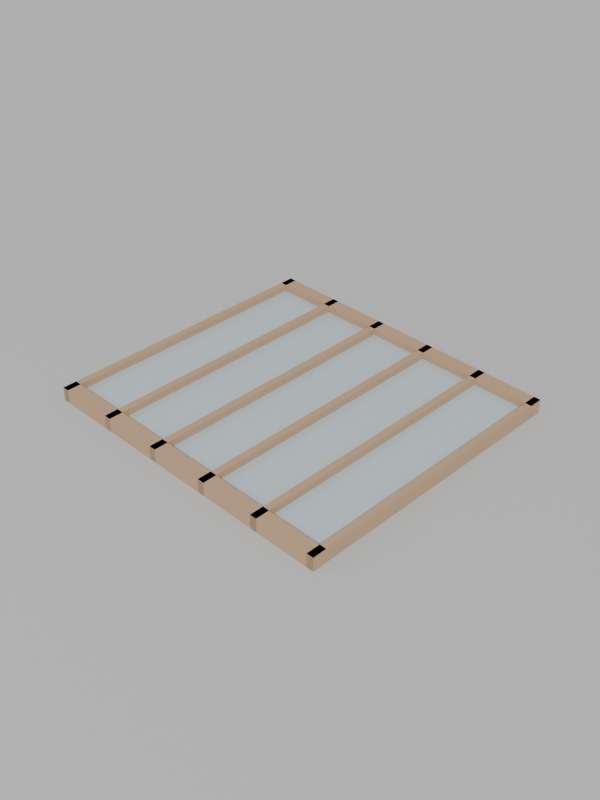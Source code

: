# Source: hp-glazing-and-sash-panel.blend  (saved by Blender 4.2.66; exported with 4.5.12 LTS)
import bpy
from mathutils import Matrix  # noqa: F401  (used for matrix-valued properties, if any)

bpy.ops.wm.read_factory_settings(use_empty=True)
scene = bpy.context.scene
scene.name = 'Scene'

# ---- collections
col_collection = bpy.data.collections.new('Collection'); scene.collection.children.link(col_collection)
col_model = bpy.data.collections.new('Model'); scene.collection.children.link(col_model)
col_rendersetup = bpy.data.collections.new('RenderSetup'); scene.collection.children.link(col_rendersetup)

# ---- materials (node trees are filled in below, after node groups)
mat_timber = bpy.data.materials.new('Timber')
mat_glass = bpy.data.materials.new('Glass')
mat_glass.surface_render_method = 'BLENDED'
mat_glass.blend_method = 'BLEND'
mat_backdropgrey = bpy.data.materials.new('BackdropGrey')

# ---- material node trees
mat_timber.use_nodes = True; mat_timber.node_tree.nodes.clear()
_N = mat_timber.node_tree.nodes; _L = mat_timber.node_tree.links
n0 = _N.new('ShaderNodeBsdfPrincipled'); n0.name = 'Principled BSDF'; n0.location = (10, 300)
n0.inputs[0].default_value = (0.45, 0.3, 0.18, 1.0)
n0.inputs[2].default_value = 0.8
n1 = _N.new('ShaderNodeOutputMaterial'); n1.name = 'Material Output'; n1.location = (300, 300)
_L.new(n0.outputs[0], n1.inputs[0])
n1.is_active_output = True
mat_glass.use_nodes = True; mat_glass.node_tree.nodes.clear()
_N = mat_glass.node_tree.nodes; _L = mat_glass.node_tree.links
n0 = _N.new('ShaderNodeBsdfPrincipled'); n0.name = 'Principled BSDF'; n0.location = (10, 300)
n0.inputs[0].default_value = (0.7, 0.82, 0.88, 1.0)
n0.inputs[2].default_value = 0.1
n0.inputs[4].default_value = 0.45
n1 = _N.new('ShaderNodeOutputMaterial'); n1.name = 'Material Output'; n1.location = (300, 300)
_L.new(n0.outputs[0], n1.inputs[0])
n1.is_active_output = True
mat_backdropgrey.use_nodes = True; mat_backdropgrey.node_tree.nodes.clear()
_N = mat_backdropgrey.node_tree.nodes; _L = mat_backdropgrey.node_tree.links
n0 = _N.new('ShaderNodeBsdfPrincipled'); n0.name = 'Principled BSDF'; n0.location = (10, 300)
n0.inputs[0].default_value = (0.5, 0.5, 0.5, 1.0)
n0.inputs[2].default_value = 1.0
n1 = _N.new('ShaderNodeOutputMaterial'); n1.name = 'Material Output'; n1.location = (300, 300)
_L.new(n0.outputs[0], n1.inputs[0])
n1.is_active_output = True

# ---- world
world_world = bpy.data.worlds.new('World'); scene.world = world_world
world_world.use_nodes = True; world_world.node_tree.nodes.clear()
_N = world_world.node_tree.nodes; _L = world_world.node_tree.links
n0 = _N.new('ShaderNodeOutputWorld'); n0.name = 'World Output'; n0.location = (300, 300)
n1 = _N.new('ShaderNodeBackground'); n1.name = 'Background'; n1.location = (10, 300)
n1.inputs[0].default_value = (0.5, 0.5, 0.5, 1.0)
_L.new(n1.outputs[0], n0.inputs[0])
n0.is_active_output = True
world_world.color = (0.05088, 0.05088, 0.05088)
world_world.sun_shadow_jitter_overblur = 0.0

# ---- cameras
cam_camera_001 = bpy.data.cameras.new('Camera.001')

# ---- lights
light_keysun = bpy.data.lights.new('KeySun', 'SUN')
light_keysun.energy = 3.0
light_fill = bpy.data.lights.new('Fill', 'AREA')
light_fill.energy = 800.0
light_fill.size = 6.0

# ---- meshes
me_cube_001 = bpy.data.meshes.new('Cube.001')
me_cube_001.from_pydata([(-0.015, -0.6223, -0.03), (-0.015, -0.6223, 0.03), (-0.015, 0.6223, -0.03), (-0.015, 0.6223, 0.03), (0.015, -0.6223, -0.03), (0.015, -0.6223, 0.03), (0.015, 0.6223, -0.03), (0.015, 0.6223, 0.03)], [], [(0, 1, 3, 2), (2, 3, 7, 6), (6, 7, 5, 4), (4, 5, 1, 0), (2, 6, 4, 0), (7, 3, 1, 5)])
_uv = me_cube_001.uv_layers.new(name='UVMap')
_uv.uv.foreach_set('vector', [0.375, 0.0, 0.625, 0.0, 0.625, 0.25, 0.375, 0.25, 0.375, 0.25, 0.625, 0.25, 0.625, 0.5, 0.375, 0.5, 0.375, 0.5, 0.625, 0.5, 0.625, 0.75, 0.375, 0.75, 0.375, 0.75, 0.625, 0.75, 0.625, 1.0, 0.375, 1.0, 0.125, 0.5, 0.375, 0.5, 0.375, 0.75, 0.125, 0.75, 0.625, 0.5, 0.875, 0.5, 0.875, 0.75, 0.625, 0.75])
me_cube_001.materials.append(mat_timber)
me_cube_001.update()
me_cube_002 = bpy.data.meshes.new('Cube.002')
me_cube_002.from_pydata([(-0.015, -0.6223, -0.03), (-0.015, -0.6223, 0.03), (-0.015, 0.6223, -0.03), (-0.015, 0.6223, 0.03), (0.015, -0.6223, -0.03), (0.015, -0.6223, 0.03), (0.015, 0.6223, -0.03), (0.015, 0.6223, 0.03)], [], [(0, 1, 3, 2), (2, 3, 7, 6), (6, 7, 5, 4), (4, 5, 1, 0), (2, 6, 4, 0), (7, 3, 1, 5)])
_uv = me_cube_002.uv_layers.new(name='UVMap')
_uv.uv.foreach_set('vector', [0.375, 0.0, 0.625, 0.0, 0.625, 0.25, 0.375, 0.25, 0.375, 0.25, 0.625, 0.25, 0.625, 0.5, 0.375, 0.5, 0.375, 0.5, 0.625, 0.5, 0.625, 0.75, 0.375, 0.75, 0.375, 0.75, 0.625, 0.75, 0.625, 1.0, 0.375, 1.0, 0.125, 0.5, 0.375, 0.5, 0.375, 0.75, 0.125, 0.75, 0.625, 0.5, 0.875, 0.5, 0.875, 0.75, 0.625, 0.75])
me_cube_002.materials.append(mat_timber)
me_cube_002.update()
me_cube_003 = bpy.data.meshes.new('Cube.003')
me_cube_003.from_pydata([(-0.015, -0.6223, -0.03), (-0.015, -0.6223, 0.03), (-0.015, 0.6223, -0.03), (-0.015, 0.6223, 0.03), (0.015, -0.6223, -0.03), (0.015, -0.6223, 0.03), (0.015, 0.6223, -0.03), (0.015, 0.6223, 0.03)], [], [(0, 1, 3, 2), (2, 3, 7, 6), (6, 7, 5, 4), (4, 5, 1, 0), (2, 6, 4, 0), (7, 3, 1, 5)])
_uv = me_cube_003.uv_layers.new(name='UVMap')
_uv.uv.foreach_set('vector', [0.375, 0.0, 0.625, 0.0, 0.625, 0.25, 0.375, 0.25, 0.375, 0.25, 0.625, 0.25, 0.625, 0.5, 0.375, 0.5, 0.375, 0.5, 0.625, 0.5, 0.625, 0.75, 0.375, 0.75, 0.375, 0.75, 0.625, 0.75, 0.625, 1.0, 0.375, 1.0, 0.125, 0.5, 0.375, 0.5, 0.375, 0.75, 0.125, 0.75, 0.625, 0.5, 0.875, 0.5, 0.875, 0.75, 0.625, 0.75])
me_cube_003.materials.append(mat_timber)
me_cube_003.update()
me_cube_004 = bpy.data.meshes.new('Cube.004')
me_cube_004.from_pydata([(-0.015, -0.6223, -0.03), (-0.015, -0.6223, 0.03), (-0.015, 0.6223, -0.03), (-0.015, 0.6223, 0.03), (0.015, -0.6223, -0.03), (0.015, -0.6223, 0.03), (0.015, 0.6223, -0.03), (0.015, 0.6223, 0.03)], [], [(0, 1, 3, 2), (2, 3, 7, 6), (6, 7, 5, 4), (4, 5, 1, 0), (2, 6, 4, 0), (7, 3, 1, 5)])
_uv = me_cube_004.uv_layers.new(name='UVMap')
_uv.uv.foreach_set('vector', [0.375, 0.0, 0.625, 0.0, 0.625, 0.25, 0.375, 0.25, 0.375, 0.25, 0.625, 0.25, 0.625, 0.5, 0.375, 0.5, 0.375, 0.5, 0.625, 0.5, 0.625, 0.75, 0.375, 0.75, 0.375, 0.75, 0.625, 0.75, 0.625, 1.0, 0.375, 1.0, 0.125, 0.5, 0.375, 0.5, 0.375, 0.75, 0.125, 0.75, 0.625, 0.5, 0.875, 0.5, 0.875, 0.75, 0.625, 0.75])
me_cube_004.materials.append(mat_timber)
me_cube_004.update()
me_cube_005 = bpy.data.meshes.new('Cube.005')
me_cube_005.from_pydata([(-0.015, -0.6223, -0.03), (-0.015, -0.6223, 0.03), (-0.015, 0.6223, -0.03), (-0.015, 0.6223, 0.03), (0.015, -0.6223, -0.03), (0.015, -0.6223, 0.03), (0.015, 0.6223, -0.03), (0.015, 0.6223, 0.03)], [], [(0, 1, 3, 2), (2, 3, 7, 6), (6, 7, 5, 4), (4, 5, 1, 0), (2, 6, 4, 0), (7, 3, 1, 5)])
_uv = me_cube_005.uv_layers.new(name='UVMap')
_uv.uv.foreach_set('vector', [0.375, 0.0, 0.625, 0.0, 0.625, 0.25, 0.375, 0.25, 0.375, 0.25, 0.625, 0.25, 0.625, 0.5, 0.375, 0.5, 0.375, 0.5, 0.625, 0.5, 0.625, 0.75, 0.375, 0.75, 0.375, 0.75, 0.625, 0.75, 0.625, 1.0, 0.375, 1.0, 0.125, 0.5, 0.375, 0.5, 0.375, 0.75, 0.125, 0.75, 0.625, 0.5, 0.875, 0.5, 0.875, 0.75, 0.625, 0.75])
me_cube_005.materials.append(mat_timber)
me_cube_005.update()
me_cube_006 = bpy.data.meshes.new('Cube.006')
me_cube_006.from_pydata([(-0.015, -0.6223, -0.03), (-0.015, -0.6223, 0.03), (-0.015, 0.6223, -0.03), (-0.015, 0.6223, 0.03), (0.015, -0.6223, -0.03), (0.015, -0.6223, 0.03), (0.015, 0.6223, -0.03), (0.015, 0.6223, 0.03)], [], [(0, 1, 3, 2), (2, 3, 7, 6), (6, 7, 5, 4), (4, 5, 1, 0), (2, 6, 4, 0), (7, 3, 1, 5)])
_uv = me_cube_006.uv_layers.new(name='UVMap')
_uv.uv.foreach_set('vector', [0.375, 0.0, 0.625, 0.0, 0.625, 0.25, 0.375, 0.25, 0.375, 0.25, 0.625, 0.25, 0.625, 0.5, 0.375, 0.5, 0.375, 0.5, 0.625, 0.5, 0.625, 0.75, 0.375, 0.75, 0.375, 0.75, 0.625, 0.75, 0.625, 1.0, 0.375, 1.0, 0.125, 0.5, 0.375, 0.5, 0.375, 0.75, 0.125, 0.75, 0.625, 0.5, 0.875, 0.5, 0.875, 0.75, 0.625, 0.75])
me_cube_006.materials.append(mat_timber)
me_cube_006.update()
me_cube_007 = bpy.data.meshes.new('Cube.007')
me_cube_007.from_pydata([(-0.6817, -0.03, -0.03), (-0.6817, -0.03, 0.03), (-0.6817, 0.03, -0.03), (-0.6817, 0.03, 0.03), (0.6817, -0.03, -0.03), (0.6817, -0.03, 0.03), (0.6817, 0.03, -0.03), (0.6817, 0.03, 0.03)], [], [(0, 1, 3, 2), (2, 3, 7, 6), (6, 7, 5, 4), (4, 5, 1, 0), (2, 6, 4, 0), (7, 3, 1, 5)])
_uv = me_cube_007.uv_layers.new(name='UVMap')
_uv.uv.foreach_set('vector', [0.375, 0.0, 0.625, 0.0, 0.625, 0.25, 0.375, 0.25, 0.375, 0.25, 0.625, 0.25, 0.625, 0.5, 0.375, 0.5, 0.375, 0.5, 0.625, 0.5, 0.625, 0.75, 0.375, 0.75, 0.375, 0.75, 0.625, 0.75, 0.625, 1.0, 0.375, 1.0, 0.125, 0.5, 0.375, 0.5, 0.375, 0.75, 0.125, 0.75, 0.625, 0.5, 0.875, 0.5, 0.875, 0.75, 0.625, 0.75])
me_cube_007.materials.append(mat_timber)
me_cube_007.update()
me_cube_008 = bpy.data.meshes.new('Cube.008')
me_cube_008.from_pydata([(-0.6817, -0.03, -0.03), (-0.6817, -0.03, 0.03), (-0.6817, 0.03, -0.03), (-0.6817, 0.03, 0.03), (0.6817, -0.03, -0.03), (0.6817, -0.03, 0.03), (0.6817, 0.03, -0.03), (0.6817, 0.03, 0.03)], [], [(0, 1, 3, 2), (2, 3, 7, 6), (6, 7, 5, 4), (4, 5, 1, 0), (2, 6, 4, 0), (7, 3, 1, 5)])
_uv = me_cube_008.uv_layers.new(name='UVMap')
_uv.uv.foreach_set('vector', [0.375, 0.0, 0.625, 0.0, 0.625, 0.25, 0.375, 0.25, 0.375, 0.25, 0.625, 0.25, 0.625, 0.5, 0.375, 0.5, 0.375, 0.5, 0.625, 0.5, 0.625, 0.75, 0.375, 0.75, 0.375, 0.75, 0.625, 0.75, 0.625, 1.0, 0.375, 1.0, 0.125, 0.5, 0.375, 0.5, 0.375, 0.75, 0.125, 0.75, 0.625, 0.5, 0.875, 0.5, 0.875, 0.75, 0.625, 0.75])
me_cube_008.materials.append(mat_timber)
me_cube_008.update()
me_cube_009 = bpy.data.meshes.new('Cube.009')
me_cube_009.from_pydata([(-0.1183, -0.5623, -0.002), (-0.1183, -0.5623, 0.002), (-0.1183, 0.5623, -0.002), (-0.1183, 0.5623, 0.002), (0.1183, -0.5623, -0.002), (0.1183, -0.5623, 0.002), (0.1183, 0.5623, -0.002), (0.1183, 0.5623, 0.002)], [], [(0, 1, 3, 2), (2, 3, 7, 6), (6, 7, 5, 4), (4, 5, 1, 0), (2, 6, 4, 0), (7, 3, 1, 5)])
_uv = me_cube_009.uv_layers.new(name='UVMap')
_uv.uv.foreach_set('vector', [0.375, 0.0, 0.625, 0.0, 0.625, 0.25, 0.375, 0.25, 0.375, 0.25, 0.625, 0.25, 0.625, 0.5, 0.375, 0.5, 0.375, 0.5, 0.625, 0.5, 0.625, 0.75, 0.375, 0.75, 0.375, 0.75, 0.625, 0.75, 0.625, 1.0, 0.375, 1.0, 0.125, 0.5, 0.375, 0.5, 0.375, 0.75, 0.125, 0.75, 0.625, 0.5, 0.875, 0.5, 0.875, 0.75, 0.625, 0.75])
me_cube_009.materials.append(mat_glass)
me_cube_009.update()
me_cube_010 = bpy.data.meshes.new('Cube.010')
me_cube_010.from_pydata([(-0.1183, -0.5623, -0.002), (-0.1183, -0.5623, 0.002), (-0.1183, 0.5623, -0.002), (-0.1183, 0.5623, 0.002), (0.1183, -0.5623, -0.002), (0.1183, -0.5623, 0.002), (0.1183, 0.5623, -0.002), (0.1183, 0.5623, 0.002)], [], [(0, 1, 3, 2), (2, 3, 7, 6), (6, 7, 5, 4), (4, 5, 1, 0), (2, 6, 4, 0), (7, 3, 1, 5)])
_uv = me_cube_010.uv_layers.new(name='UVMap')
_uv.uv.foreach_set('vector', [0.375, 0.0, 0.625, 0.0, 0.625, 0.25, 0.375, 0.25, 0.375, 0.25, 0.625, 0.25, 0.625, 0.5, 0.375, 0.5, 0.375, 0.5, 0.625, 0.5, 0.625, 0.75, 0.375, 0.75, 0.375, 0.75, 0.625, 0.75, 0.625, 1.0, 0.375, 1.0, 0.125, 0.5, 0.375, 0.5, 0.375, 0.75, 0.125, 0.75, 0.625, 0.5, 0.875, 0.5, 0.875, 0.75, 0.625, 0.75])
me_cube_010.materials.append(mat_glass)
me_cube_010.update()
me_cube_011 = bpy.data.meshes.new('Cube.011')
me_cube_011.from_pydata([(-0.1183, -0.5623, -0.002), (-0.1183, -0.5623, 0.002), (-0.1183, 0.5623, -0.002), (-0.1183, 0.5623, 0.002), (0.1183, -0.5623, -0.002), (0.1183, -0.5623, 0.002), (0.1183, 0.5623, -0.002), (0.1183, 0.5623, 0.002)], [], [(0, 1, 3, 2), (2, 3, 7, 6), (6, 7, 5, 4), (4, 5, 1, 0), (2, 6, 4, 0), (7, 3, 1, 5)])
_uv = me_cube_011.uv_layers.new(name='UVMap')
_uv.uv.foreach_set('vector', [0.375, 0.0, 0.625, 0.0, 0.625, 0.25, 0.375, 0.25, 0.375, 0.25, 0.625, 0.25, 0.625, 0.5, 0.375, 0.5, 0.375, 0.5, 0.625, 0.5, 0.625, 0.75, 0.375, 0.75, 0.375, 0.75, 0.625, 0.75, 0.625, 1.0, 0.375, 1.0, 0.125, 0.5, 0.375, 0.5, 0.375, 0.75, 0.125, 0.75, 0.625, 0.5, 0.875, 0.5, 0.875, 0.75, 0.625, 0.75])
me_cube_011.materials.append(mat_glass)
me_cube_011.update()
me_cube_012 = bpy.data.meshes.new('Cube.012')
me_cube_012.from_pydata([(-0.1183, -0.5623, -0.002), (-0.1183, -0.5623, 0.002), (-0.1183, 0.5623, -0.002), (-0.1183, 0.5623, 0.002), (0.1183, -0.5623, -0.002), (0.1183, -0.5623, 0.002), (0.1183, 0.5623, -0.002), (0.1183, 0.5623, 0.002)], [], [(0, 1, 3, 2), (2, 3, 7, 6), (6, 7, 5, 4), (4, 5, 1, 0), (2, 6, 4, 0), (7, 3, 1, 5)])
_uv = me_cube_012.uv_layers.new(name='UVMap')
_uv.uv.foreach_set('vector', [0.375, 0.0, 0.625, 0.0, 0.625, 0.25, 0.375, 0.25, 0.375, 0.25, 0.625, 0.25, 0.625, 0.5, 0.375, 0.5, 0.375, 0.5, 0.625, 0.5, 0.625, 0.75, 0.375, 0.75, 0.375, 0.75, 0.625, 0.75, 0.625, 1.0, 0.375, 1.0, 0.125, 0.5, 0.375, 0.5, 0.375, 0.75, 0.125, 0.75, 0.625, 0.5, 0.875, 0.5, 0.875, 0.75, 0.625, 0.75])
me_cube_012.materials.append(mat_glass)
me_cube_012.update()
me_cube_013 = bpy.data.meshes.new('Cube.013')
me_cube_013.from_pydata([(-0.1183, -0.5623, -0.002), (-0.1183, -0.5623, 0.002), (-0.1183, 0.5623, -0.002), (-0.1183, 0.5623, 0.002), (0.1183, -0.5623, -0.002), (0.1183, -0.5623, 0.002), (0.1183, 0.5623, -0.002), (0.1183, 0.5623, 0.002)], [], [(0, 1, 3, 2), (2, 3, 7, 6), (6, 7, 5, 4), (4, 5, 1, 0), (2, 6, 4, 0), (7, 3, 1, 5)])
_uv = me_cube_013.uv_layers.new(name='UVMap')
_uv.uv.foreach_set('vector', [0.375, 0.0, 0.625, 0.0, 0.625, 0.25, 0.375, 0.25, 0.375, 0.25, 0.625, 0.25, 0.625, 0.5, 0.375, 0.5, 0.375, 0.5, 0.625, 0.5, 0.625, 0.75, 0.375, 0.75, 0.375, 0.75, 0.625, 0.75, 0.625, 1.0, 0.375, 1.0, 0.125, 0.5, 0.375, 0.5, 0.375, 0.75, 0.125, 0.75, 0.625, 0.5, 0.875, 0.5, 0.875, 0.75, 0.625, 0.75])
me_cube_013.materials.append(mat_glass)
me_cube_013.update()
me_plane = bpy.data.meshes.new('Plane')
me_plane.from_pydata([(-20.0, -20.0, 0.0), (20.0, -20.0, 0.0), (-20.0, 20.0, 0.0), (20.0, 20.0, 0.0)], [], [(0, 1, 3, 2)])
_uv = me_plane.uv_layers.new(name='UVMap')
_uv.uv.foreach_set('vector', [0.0, 0.0, 1.0, 0.0, 1.0, 1.0, 0.0, 1.0])
me_plane.materials.append(mat_backdropgrey)
me_plane.update()

# ---- objects
ob_sashbar_0 = bpy.data.objects.new('SashBar_0', me_cube_001)
ob_sashbar_1 = bpy.data.objects.new('SashBar_1', me_cube_002)
ob_sashbar_2 = bpy.data.objects.new('SashBar_2', me_cube_003)
ob_sashbar_3 = bpy.data.objects.new('SashBar_3', me_cube_004)
ob_sashbar_4 = bpy.data.objects.new('SashBar_4', me_cube_005)
ob_sashbar_5 = bpy.data.objects.new('SashBar_5', me_cube_006)
ob_endrail_0 = bpy.data.objects.new('EndRail_0', me_cube_007)
ob_endrail_1 = bpy.data.objects.new('EndRail_1', me_cube_008)
ob_glasspane_0 = bpy.data.objects.new('GlassPane_0', me_cube_009)
ob_glasspane_1 = bpy.data.objects.new('GlassPane_1', me_cube_010)
ob_glasspane_2 = bpy.data.objects.new('GlassPane_2', me_cube_011)
ob_glasspane_3 = bpy.data.objects.new('GlassPane_3', me_cube_012)
ob_glasspane_4 = bpy.data.objects.new('GlassPane_4', me_cube_013)
ob_backdrop = bpy.data.objects.new('Backdrop', me_plane)
ob_keysun = bpy.data.objects.new('KeySun', light_keysun)
ob_fill = bpy.data.objects.new('Fill', light_fill)
ob_camera = bpy.data.objects.new('Camera', cam_camera_001)

# ---- transforms, parenting, visibility, modifiers, constraints
ob_sashbar_0.location = (-0.6668, 0.0, 0.03)
ob_sashbar_1.location = (-0.4001, 0.0, 0.03)
ob_sashbar_2.location = (-0.1333, 0.0, 0.03)
ob_sashbar_3.location = (0.1333, 0.0, 0.03)
ob_sashbar_4.location = (0.4001, 0.0, 0.03)
ob_sashbar_5.location = (0.6668, 0.0, 0.03)
ob_endrail_0.location = (0.0, -0.5923, 0.03)
ob_endrail_1.location = (0.0, 0.5923, 0.03)
ob_glasspane_0.location = (-0.5334, 0.0, 0.03)
ob_glasspane_1.location = (-0.2667, 0.0, 0.03)
ob_glasspane_2.location = (0.0, 0.0, 0.03)
ob_glasspane_3.location = (0.2667, 0.0, 0.03)
ob_glasspane_4.location = (0.5334, 0.0, 0.03)
ob_backdrop.location = (0.0, 0.0, -0.001)
ob_keysun.location = (0.0, 0.0, 0.0)
ob_keysun.rotation_euler = (0.8727, 0.1745, 0.6109)
ob_fill.location = (-6.0, -8.0, 6.0)
ob_fill.rotation_euler = (1.047, 0.0, -2.443)
ob_camera.location = (2.5, -2.5, 2.5)
ob_camera.rotation_mode = 'QUATERNION'
ob_camera.rotation_quaternion = (0.8193, 0.427, 0.1769, 0.3394)

# ---- collection membership
col_model.objects.link(ob_sashbar_0)
col_model.objects.link(ob_sashbar_1)
col_model.objects.link(ob_sashbar_2)
col_model.objects.link(ob_sashbar_3)
col_model.objects.link(ob_sashbar_4)
col_model.objects.link(ob_sashbar_5)
col_model.objects.link(ob_endrail_0)
col_model.objects.link(ob_endrail_1)
col_model.objects.link(ob_glasspane_0)
col_model.objects.link(ob_glasspane_1)
col_model.objects.link(ob_glasspane_2)
col_model.objects.link(ob_glasspane_3)
col_model.objects.link(ob_glasspane_4)
col_rendersetup.objects.link(ob_backdrop)
col_rendersetup.objects.link(ob_keysun)
col_rendersetup.objects.link(ob_fill)
col_rendersetup.objects.link(ob_camera)

# ---- scene / render settings (as saved in the file)
scene.camera = ob_camera
scene.frame_start = 1; scene.frame_end = 250; scene.frame_set(1)
scene.render.engine = 'BLENDER_EEVEE_NEXT'
scene.render.resolution_x = 1080
scene.render.resolution_y = 1440
bpy.context.view_layer.update()
